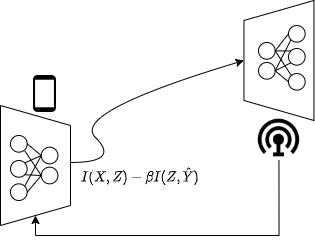

The diagram above was exported from draw.io. Its source (the exported page's mxGraphModel, read from the mxfile embedded in the PNG):
<mxGraphModel dx="636" dy="338" grid="1" gridSize="10" guides="1" tooltips="1" connect="1" arrows="1" fold="1" page="1" pageScale="1" pageWidth="850" pageHeight="1100" math="1" shadow="0">
  <root>
    <mxCell id="0" />
    <mxCell id="1" parent="0" />
    <mxCell id="_cptJPnHAd1NY3rszyv3-26" style="edgeStyle=orthogonalEdgeStyle;rounded=0;orthogonalLoop=1;jettySize=auto;html=1;exitX=0.5;exitY=1;exitDx=0;exitDy=0;entryX=1;entryY=0.5;entryDx=0;entryDy=0;" edge="1" parent="1" source="_cptJPnHAd1NY3rszyv3-13" target="_cptJPnHAd1NY3rszyv3-1">
      <mxGeometry x="0.0075" y="50" relative="1" as="geometry">
        <Array as="points">
          <mxPoint x="399" y="410" />
          <mxPoint x="155" y="410" />
        </Array>
        <mxPoint as="offset" />
      </mxGeometry>
    </mxCell>
    <mxCell id="_cptJPnHAd1NY3rszyv3-16" value="" style="shape=trapezoid;perimeter=trapezoidPerimeter;whiteSpace=wrap;html=1;fixedSize=1;rotation=-90;" vertex="1" parent="1">
      <mxGeometry x="338.45" y="200" width="120" height="70" as="geometry" />
    </mxCell>
    <mxCell id="_cptJPnHAd1NY3rszyv3-1" value="" style="shape=trapezoid;perimeter=trapezoidPerimeter;whiteSpace=wrap;html=1;fixedSize=1;rotation=90;" vertex="1" parent="1">
      <mxGeometry x="95" y="305" width="120" height="70" as="geometry" />
    </mxCell>
    <mxCell id="_cptJPnHAd1NY3rszyv3-12" value="" style="shape=image;html=1;verticalAlign=top;verticalLabelPosition=bottom;labelBackgroundColor=#ffffff;imageAspect=0;aspect=fixed;image=https://cdn4.iconfinder.com/data/icons/essential-app-1/16/mobile-phone-smart-screen-128.png" vertex="1" parent="1">
      <mxGeometry x="146" y="250" width="37" height="37" as="geometry" />
    </mxCell>
    <mxCell id="_cptJPnHAd1NY3rszyv3-13" value="" style="shape=image;html=1;verticalAlign=top;verticalLabelPosition=bottom;labelBackgroundColor=#ffffff;imageAspect=0;aspect=fixed;image=https://cdn4.iconfinder.com/data/icons/internet-networking-and-communication-glyph-24/24/Communication_tower_signal_tower_wifi_antenna_wifi_tower_wireless_antenna-128.png" vertex="1" parent="1">
      <mxGeometry x="375.95" y="290" width="45" height="45" as="geometry" />
    </mxCell>
    <mxCell id="_cptJPnHAd1NY3rszyv3-20" value="" style="curved=1;endArrow=classic;html=1;rounded=0;entryX=0.5;entryY=0;entryDx=0;entryDy=0;" edge="1" parent="1" target="_cptJPnHAd1NY3rszyv3-16">
      <mxGeometry x="0.4142" y="-102" width="50" height="50" relative="1" as="geometry">
        <mxPoint x="190" y="337" as="sourcePoint" />
        <mxPoint x="239.99999999999997" y="287" as="targetPoint" />
        <Array as="points">
          <mxPoint x="239.99999999999997" y="337" />
          <mxPoint x="190" y="287" />
        </Array>
        <mxPoint x="-100" y="-82" as="offset" />
      </mxGeometry>
    </mxCell>
    <mxCell id="_cptJPnHAd1NY3rszyv3-23" value="$$I(X,Z)-\beta I(Z,\hat Y )$$" style="text;strokeColor=none;align=center;fillColor=none;html=1;verticalAlign=middle;whiteSpace=wrap;rounded=0;" vertex="1" parent="1">
      <mxGeometry x="170" y="335" width="180" height="30" as="geometry" />
    </mxCell>
    <mxCell id="_cptJPnHAd1NY3rszyv3-40" value="" style="group" vertex="1" connectable="0" parent="1">
      <mxGeometry x="130" y="310" width="50" height="65" as="geometry" />
    </mxCell>
    <mxCell id="_cptJPnHAd1NY3rszyv3-27" value="" style="ellipse;whiteSpace=wrap;html=1;aspect=fixed;labelBackgroundColor=default;" vertex="1" parent="_cptJPnHAd1NY3rszyv3-40">
      <mxGeometry width="16.666666666666664" height="16.666666666666664" as="geometry" />
    </mxCell>
    <mxCell id="_cptJPnHAd1NY3rszyv3-28" value="" style="ellipse;whiteSpace=wrap;html=1;aspect=fixed;labelBackgroundColor=default;" vertex="1" parent="_cptJPnHAd1NY3rszyv3-40">
      <mxGeometry y="25" width="16.666666666666664" height="16.666666666666664" as="geometry" />
    </mxCell>
    <mxCell id="_cptJPnHAd1NY3rszyv3-29" value="" style="ellipse;whiteSpace=wrap;html=1;aspect=fixed;labelBackgroundColor=default;" vertex="1" parent="_cptJPnHAd1NY3rszyv3-40">
      <mxGeometry y="48.33333333333333" width="16.666666666666664" height="16.666666666666664" as="geometry" />
    </mxCell>
    <mxCell id="_cptJPnHAd1NY3rszyv3-30" value="" style="ellipse;whiteSpace=wrap;html=1;aspect=fixed;labelBackgroundColor=default;" vertex="1" parent="_cptJPnHAd1NY3rszyv3-40">
      <mxGeometry x="30.76923076923077" y="11.666666666666666" width="16.666666666666664" height="16.666666666666664" as="geometry" />
    </mxCell>
    <mxCell id="_cptJPnHAd1NY3rszyv3-34" style="rounded=0;orthogonalLoop=1;jettySize=auto;html=1;exitX=1;exitY=0.5;exitDx=0;exitDy=0;entryX=0;entryY=0.5;entryDx=0;entryDy=0;endArrow=none;endFill=0;" edge="1" parent="_cptJPnHAd1NY3rszyv3-40" source="_cptJPnHAd1NY3rszyv3-27" target="_cptJPnHAd1NY3rszyv3-30">
      <mxGeometry relative="1" as="geometry" />
    </mxCell>
    <mxCell id="_cptJPnHAd1NY3rszyv3-35" style="edgeStyle=none;rounded=0;orthogonalLoop=1;jettySize=auto;html=1;exitX=1;exitY=0;exitDx=0;exitDy=0;entryX=0;entryY=0.5;entryDx=0;entryDy=0;endArrow=none;endFill=0;" edge="1" parent="_cptJPnHAd1NY3rszyv3-40" source="_cptJPnHAd1NY3rszyv3-28" target="_cptJPnHAd1NY3rszyv3-30">
      <mxGeometry relative="1" as="geometry" />
    </mxCell>
    <mxCell id="_cptJPnHAd1NY3rszyv3-38" style="edgeStyle=none;rounded=0;orthogonalLoop=1;jettySize=auto;html=1;exitX=1;exitY=0;exitDx=0;exitDy=0;entryX=0;entryY=0.5;entryDx=0;entryDy=0;endArrow=none;endFill=0;" edge="1" parent="_cptJPnHAd1NY3rszyv3-40" source="_cptJPnHAd1NY3rszyv3-29" target="_cptJPnHAd1NY3rszyv3-30">
      <mxGeometry relative="1" as="geometry" />
    </mxCell>
    <mxCell id="_cptJPnHAd1NY3rszyv3-31" value="" style="ellipse;whiteSpace=wrap;html=1;aspect=fixed;labelBackgroundColor=default;" vertex="1" parent="_cptJPnHAd1NY3rszyv3-40">
      <mxGeometry x="30.76923076923077" y="31.666666666666664" width="16.666666666666664" height="16.666666666666664" as="geometry" />
    </mxCell>
    <mxCell id="_cptJPnHAd1NY3rszyv3-36" style="edgeStyle=none;rounded=0;orthogonalLoop=1;jettySize=auto;html=1;exitX=0.853;exitY=0.915;exitDx=0;exitDy=0;entryX=0;entryY=0.5;entryDx=0;entryDy=0;endArrow=none;endFill=0;exitPerimeter=0;" edge="1" parent="_cptJPnHAd1NY3rszyv3-40" source="_cptJPnHAd1NY3rszyv3-27" target="_cptJPnHAd1NY3rszyv3-31">
      <mxGeometry relative="1" as="geometry" />
    </mxCell>
    <mxCell id="_cptJPnHAd1NY3rszyv3-37" style="edgeStyle=none;rounded=0;orthogonalLoop=1;jettySize=auto;html=1;exitX=1;exitY=1;exitDx=0;exitDy=0;entryX=0;entryY=0.5;entryDx=0;entryDy=0;endArrow=none;endFill=0;" edge="1" parent="_cptJPnHAd1NY3rszyv3-40" source="_cptJPnHAd1NY3rszyv3-28" target="_cptJPnHAd1NY3rszyv3-31">
      <mxGeometry relative="1" as="geometry" />
    </mxCell>
    <mxCell id="_cptJPnHAd1NY3rszyv3-39" style="edgeStyle=none;rounded=0;orthogonalLoop=1;jettySize=auto;html=1;exitX=1;exitY=0.5;exitDx=0;exitDy=0;entryX=0;entryY=0.5;entryDx=0;entryDy=0;endArrow=none;endFill=0;" edge="1" parent="_cptJPnHAd1NY3rszyv3-40" source="_cptJPnHAd1NY3rszyv3-29" target="_cptJPnHAd1NY3rszyv3-31">
      <mxGeometry relative="1" as="geometry" />
    </mxCell>
    <mxCell id="_cptJPnHAd1NY3rszyv3-42" value="" style="group;rotation=-180;" vertex="1" connectable="0" parent="1">
      <mxGeometry x="375" y="200" width="50" height="65" as="geometry" />
    </mxCell>
    <mxCell id="_cptJPnHAd1NY3rszyv3-43" value="" style="ellipse;whiteSpace=wrap;html=1;aspect=fixed;labelBackgroundColor=default;rotation=-180;" vertex="1" parent="_cptJPnHAd1NY3rszyv3-42">
      <mxGeometry x="33" y="48" width="16.666666666666664" height="16.666666666666664" as="geometry" />
    </mxCell>
    <mxCell id="_cptJPnHAd1NY3rszyv3-44" value="" style="ellipse;whiteSpace=wrap;html=1;aspect=fixed;labelBackgroundColor=default;rotation=-180;" vertex="1" parent="_cptJPnHAd1NY3rszyv3-42">
      <mxGeometry x="33" y="23" width="16.666666666666664" height="16.666666666666664" as="geometry" />
    </mxCell>
    <mxCell id="_cptJPnHAd1NY3rszyv3-45" value="" style="ellipse;whiteSpace=wrap;html=1;aspect=fixed;labelBackgroundColor=default;rotation=-180;" vertex="1" parent="_cptJPnHAd1NY3rszyv3-42">
      <mxGeometry x="33" width="16.666666666666664" height="16.666666666666664" as="geometry" />
    </mxCell>
    <mxCell id="_cptJPnHAd1NY3rszyv3-46" value="" style="ellipse;whiteSpace=wrap;html=1;aspect=fixed;labelBackgroundColor=default;rotation=-180;" vertex="1" parent="_cptJPnHAd1NY3rszyv3-42">
      <mxGeometry x="3" y="37" width="16.666666666666664" height="16.666666666666664" as="geometry" />
    </mxCell>
    <mxCell id="_cptJPnHAd1NY3rszyv3-47" style="rounded=0;orthogonalLoop=1;jettySize=auto;html=1;exitX=1;exitY=0.5;exitDx=0;exitDy=0;entryX=0;entryY=0.5;entryDx=0;entryDy=0;endArrow=none;endFill=0;" edge="1" parent="_cptJPnHAd1NY3rszyv3-42" source="_cptJPnHAd1NY3rszyv3-43" target="_cptJPnHAd1NY3rszyv3-46">
      <mxGeometry relative="1" as="geometry" />
    </mxCell>
    <mxCell id="_cptJPnHAd1NY3rszyv3-48" style="edgeStyle=none;rounded=0;orthogonalLoop=1;jettySize=auto;html=1;exitX=1;exitY=0;exitDx=0;exitDy=0;entryX=0;entryY=0.5;entryDx=0;entryDy=0;endArrow=none;endFill=0;" edge="1" parent="_cptJPnHAd1NY3rszyv3-42" source="_cptJPnHAd1NY3rszyv3-44" target="_cptJPnHAd1NY3rszyv3-46">
      <mxGeometry relative="1" as="geometry" />
    </mxCell>
    <mxCell id="_cptJPnHAd1NY3rszyv3-49" style="edgeStyle=none;rounded=0;orthogonalLoop=1;jettySize=auto;html=1;exitX=1;exitY=0;exitDx=0;exitDy=0;entryX=0;entryY=0.5;entryDx=0;entryDy=0;endArrow=none;endFill=0;" edge="1" parent="_cptJPnHAd1NY3rszyv3-42" source="_cptJPnHAd1NY3rszyv3-45" target="_cptJPnHAd1NY3rszyv3-46">
      <mxGeometry relative="1" as="geometry" />
    </mxCell>
    <mxCell id="_cptJPnHAd1NY3rszyv3-50" value="" style="ellipse;whiteSpace=wrap;html=1;aspect=fixed;labelBackgroundColor=default;rotation=-180;" vertex="1" parent="_cptJPnHAd1NY3rszyv3-42">
      <mxGeometry x="3" y="17" width="16.666666666666664" height="16.666666666666664" as="geometry" />
    </mxCell>
    <mxCell id="_cptJPnHAd1NY3rszyv3-51" style="edgeStyle=none;rounded=0;orthogonalLoop=1;jettySize=auto;html=1;exitX=0.853;exitY=0.915;exitDx=0;exitDy=0;entryX=0;entryY=0.5;entryDx=0;entryDy=0;endArrow=none;endFill=0;exitPerimeter=0;" edge="1" parent="_cptJPnHAd1NY3rszyv3-42" source="_cptJPnHAd1NY3rszyv3-43" target="_cptJPnHAd1NY3rszyv3-50">
      <mxGeometry relative="1" as="geometry" />
    </mxCell>
    <mxCell id="_cptJPnHAd1NY3rszyv3-52" style="edgeStyle=none;rounded=0;orthogonalLoop=1;jettySize=auto;html=1;exitX=1;exitY=1;exitDx=0;exitDy=0;entryX=0;entryY=0.5;entryDx=0;entryDy=0;endArrow=none;endFill=0;" edge="1" parent="_cptJPnHAd1NY3rszyv3-42" source="_cptJPnHAd1NY3rszyv3-44" target="_cptJPnHAd1NY3rszyv3-50">
      <mxGeometry relative="1" as="geometry" />
    </mxCell>
    <mxCell id="_cptJPnHAd1NY3rszyv3-53" style="edgeStyle=none;rounded=0;orthogonalLoop=1;jettySize=auto;html=1;exitX=1;exitY=0.5;exitDx=0;exitDy=0;entryX=0;entryY=0.5;entryDx=0;entryDy=0;endArrow=none;endFill=0;" edge="1" parent="_cptJPnHAd1NY3rszyv3-42" source="_cptJPnHAd1NY3rszyv3-45" target="_cptJPnHAd1NY3rszyv3-50">
      <mxGeometry relative="1" as="geometry" />
    </mxCell>
  </root>
</mxGraphModel>